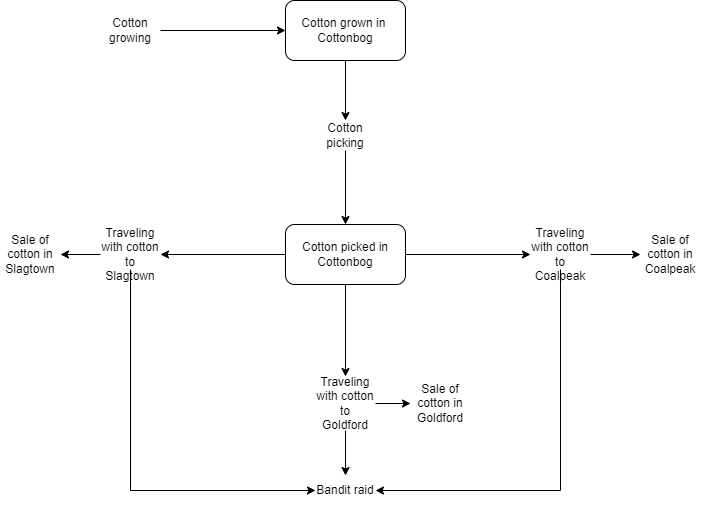

The diagram above was exported from draw.io. Its source (the exported page's mxGraphModel, read from the mxfile embedded in the PNG):
<mxGraphModel dx="1662" dy="794" grid="1" gridSize="10" guides="1" tooltips="1" connect="1" arrows="1" fold="1" page="1" pageScale="1" pageWidth="1169" pageHeight="827" math="0" shadow="0">
  <root>
    <mxCell id="0" />
    <mxCell id="1" parent="0" />
    <mxCell id="RKQ_hXbz77P1OXBS2_Ou-6" style="edgeStyle=orthogonalEdgeStyle;rounded=0;orthogonalLoop=1;jettySize=auto;html=1;" parent="1" source="RKQ_hXbz77P1OXBS2_Ou-2" target="RKQ_hXbz77P1OXBS2_Ou-7" edge="1">
      <mxGeometry relative="1" as="geometry">
        <mxPoint x="350" y="284" as="targetPoint" />
      </mxGeometry>
    </mxCell>
    <mxCell id="RKQ_hXbz77P1OXBS2_Ou-8" style="edgeStyle=orthogonalEdgeStyle;rounded=0;orthogonalLoop=1;jettySize=auto;html=1;" parent="1" source="RKQ_hXbz77P1OXBS2_Ou-2" target="RKQ_hXbz77P1OXBS2_Ou-9" edge="1">
      <mxGeometry relative="1" as="geometry">
        <mxPoint x="810" y="284" as="targetPoint" />
      </mxGeometry>
    </mxCell>
    <mxCell id="RKQ_hXbz77P1OXBS2_Ou-11" style="edgeStyle=orthogonalEdgeStyle;rounded=0;orthogonalLoop=1;jettySize=auto;html=1;entryX=0.5;entryY=0;entryDx=0;entryDy=0;" parent="1" source="RKQ_hXbz77P1OXBS2_Ou-2" target="RKQ_hXbz77P1OXBS2_Ou-12" edge="1">
      <mxGeometry relative="1" as="geometry">
        <mxPoint x="580" y="370" as="targetPoint" />
      </mxGeometry>
    </mxCell>
    <mxCell id="RKQ_hXbz77P1OXBS2_Ou-2" value="Cotton picked in Cottonbog" style="rounded=1;whiteSpace=wrap;html=1;" parent="1" vertex="1">
      <mxGeometry x="525" y="254" width="120" height="60" as="geometry" />
    </mxCell>
    <mxCell id="RKQ_hXbz77P1OXBS2_Ou-5" style="edgeStyle=orthogonalEdgeStyle;rounded=0;orthogonalLoop=1;jettySize=auto;html=1;entryX=0.5;entryY=0;entryDx=0;entryDy=0;" parent="1" source="RKQ_hXbz77P1OXBS2_Ou-4" target="RKQ_hXbz77P1OXBS2_Ou-2" edge="1">
      <mxGeometry relative="1" as="geometry" />
    </mxCell>
    <mxCell id="RKQ_hXbz77P1OXBS2_Ou-4" value="Cotton picking" style="text;html=1;strokeColor=none;fillColor=none;align=center;verticalAlign=middle;whiteSpace=wrap;rounded=0;" parent="1" vertex="1">
      <mxGeometry x="555" y="150" width="60" height="30" as="geometry" />
    </mxCell>
    <mxCell id="RKQ_hXbz77P1OXBS2_Ou-15" style="edgeStyle=orthogonalEdgeStyle;rounded=0;orthogonalLoop=1;jettySize=auto;html=1;entryX=0;entryY=0.5;entryDx=0;entryDy=0;" parent="1" source="RKQ_hXbz77P1OXBS2_Ou-7" target="RKQ_hXbz77P1OXBS2_Ou-14" edge="1">
      <mxGeometry relative="1" as="geometry">
        <Array as="points">
          <mxPoint x="370" y="520" />
        </Array>
      </mxGeometry>
    </mxCell>
    <mxCell id="RKQ_hXbz77P1OXBS2_Ou-19" style="edgeStyle=orthogonalEdgeStyle;rounded=0;orthogonalLoop=1;jettySize=auto;html=1;" parent="1" source="RKQ_hXbz77P1OXBS2_Ou-7" target="RKQ_hXbz77P1OXBS2_Ou-20" edge="1">
      <mxGeometry relative="1" as="geometry">
        <mxPoint x="300" y="284" as="targetPoint" />
      </mxGeometry>
    </mxCell>
    <mxCell id="RKQ_hXbz77P1OXBS2_Ou-7" value="Traveling with cotton to Slagtown" style="text;html=1;strokeColor=none;fillColor=none;align=center;verticalAlign=middle;whiteSpace=wrap;rounded=0;" parent="1" vertex="1">
      <mxGeometry x="340" y="269" width="60" height="30" as="geometry" />
    </mxCell>
    <mxCell id="RKQ_hXbz77P1OXBS2_Ou-16" style="edgeStyle=orthogonalEdgeStyle;rounded=0;orthogonalLoop=1;jettySize=auto;html=1;entryX=1;entryY=0.5;entryDx=0;entryDy=0;" parent="1" source="RKQ_hXbz77P1OXBS2_Ou-9" target="RKQ_hXbz77P1OXBS2_Ou-14" edge="1">
      <mxGeometry relative="1" as="geometry">
        <Array as="points">
          <mxPoint x="800" y="520" />
        </Array>
      </mxGeometry>
    </mxCell>
    <mxCell id="RKQ_hXbz77P1OXBS2_Ou-21" style="edgeStyle=orthogonalEdgeStyle;rounded=0;orthogonalLoop=1;jettySize=auto;html=1;" parent="1" source="RKQ_hXbz77P1OXBS2_Ou-9" target="RKQ_hXbz77P1OXBS2_Ou-22" edge="1">
      <mxGeometry relative="1" as="geometry">
        <mxPoint x="890" y="284" as="targetPoint" />
      </mxGeometry>
    </mxCell>
    <mxCell id="RKQ_hXbz77P1OXBS2_Ou-9" value="Traveling with cotton to Coalpeak" style="text;html=1;strokeColor=none;fillColor=none;align=center;verticalAlign=middle;whiteSpace=wrap;rounded=0;" parent="1" vertex="1">
      <mxGeometry x="770" y="269" width="60" height="30" as="geometry" />
    </mxCell>
    <mxCell id="RKQ_hXbz77P1OXBS2_Ou-13" style="edgeStyle=orthogonalEdgeStyle;rounded=0;orthogonalLoop=1;jettySize=auto;html=1;" parent="1" source="RKQ_hXbz77P1OXBS2_Ou-12" target="RKQ_hXbz77P1OXBS2_Ou-14" edge="1">
      <mxGeometry relative="1" as="geometry">
        <mxPoint x="585" y="520" as="targetPoint" />
      </mxGeometry>
    </mxCell>
    <mxCell id="RKQ_hXbz77P1OXBS2_Ou-17" style="edgeStyle=orthogonalEdgeStyle;rounded=0;orthogonalLoop=1;jettySize=auto;html=1;" parent="1" source="RKQ_hXbz77P1OXBS2_Ou-12" target="RKQ_hXbz77P1OXBS2_Ou-18" edge="1">
      <mxGeometry relative="1" as="geometry">
        <mxPoint x="680" y="445" as="targetPoint" />
      </mxGeometry>
    </mxCell>
    <mxCell id="RKQ_hXbz77P1OXBS2_Ou-12" value="Traveling with cotton to Goldford" style="text;html=1;strokeColor=none;fillColor=none;align=center;verticalAlign=middle;whiteSpace=wrap;rounded=0;" parent="1" vertex="1">
      <mxGeometry x="555" y="406" width="60" height="54" as="geometry" />
    </mxCell>
    <mxCell id="RKQ_hXbz77P1OXBS2_Ou-14" value="Bandit raid" style="text;html=1;strokeColor=none;fillColor=none;align=center;verticalAlign=middle;whiteSpace=wrap;rounded=0;" parent="1" vertex="1">
      <mxGeometry x="555" y="505" width="60" height="30" as="geometry" />
    </mxCell>
    <mxCell id="RKQ_hXbz77P1OXBS2_Ou-18" value="Sale of cotton in Goldford" style="text;html=1;strokeColor=none;fillColor=none;align=center;verticalAlign=middle;whiteSpace=wrap;rounded=0;" parent="1" vertex="1">
      <mxGeometry x="650" y="418" width="60" height="30" as="geometry" />
    </mxCell>
    <mxCell id="RKQ_hXbz77P1OXBS2_Ou-20" value="Sale of cotton in Slagtown" style="text;html=1;strokeColor=none;fillColor=none;align=center;verticalAlign=middle;whiteSpace=wrap;rounded=0;" parent="1" vertex="1">
      <mxGeometry x="240" y="269" width="60" height="30" as="geometry" />
    </mxCell>
    <mxCell id="RKQ_hXbz77P1OXBS2_Ou-22" value="Sale of cotton in Coalpeak" style="text;html=1;strokeColor=none;fillColor=none;align=center;verticalAlign=middle;whiteSpace=wrap;rounded=0;" parent="1" vertex="1">
      <mxGeometry x="880" y="269" width="60" height="30" as="geometry" />
    </mxCell>
    <mxCell id="RKQ_hXbz77P1OXBS2_Ou-28" style="edgeStyle=orthogonalEdgeStyle;rounded=0;orthogonalLoop=1;jettySize=auto;html=1;entryX=0.5;entryY=0;entryDx=0;entryDy=0;" parent="1" source="RKQ_hXbz77P1OXBS2_Ou-27" target="RKQ_hXbz77P1OXBS2_Ou-4" edge="1">
      <mxGeometry relative="1" as="geometry" />
    </mxCell>
    <mxCell id="RKQ_hXbz77P1OXBS2_Ou-27" value="Cotton grown in&amp;nbsp; Cottonbog" style="rounded=1;whiteSpace=wrap;html=1;" parent="1" vertex="1">
      <mxGeometry x="525" y="30" width="120" height="60" as="geometry" />
    </mxCell>
    <mxCell id="FcChgqs8WyUgG0Usu5h0-3" style="edgeStyle=orthogonalEdgeStyle;rounded=0;orthogonalLoop=1;jettySize=auto;html=1;" parent="1" source="FcChgqs8WyUgG0Usu5h0-2" target="RKQ_hXbz77P1OXBS2_Ou-27" edge="1">
      <mxGeometry relative="1" as="geometry" />
    </mxCell>
    <mxCell id="FcChgqs8WyUgG0Usu5h0-2" value="Cotton growing" style="text;html=1;strokeColor=none;fillColor=none;align=center;verticalAlign=middle;whiteSpace=wrap;rounded=0;" parent="1" vertex="1">
      <mxGeometry x="340" y="45" width="60" height="30" as="geometry" />
    </mxCell>
  </root>
</mxGraphModel>